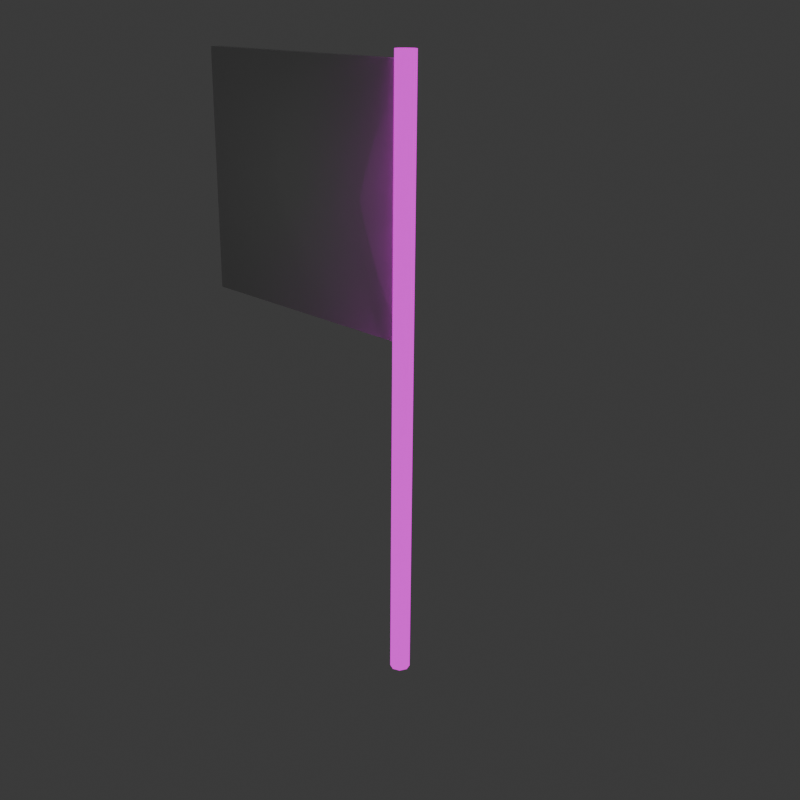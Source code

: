 # Source: flagsa.blend  (saved by Blender 4.0.36; exported with 4.5.12 LTS)
import bpy
from mathutils import Matrix  # noqa: F401  (used for matrix-valued properties, if any)

bpy.ops.wm.read_factory_settings(use_empty=True)
scene = bpy.context.scene
scene.name = 'Scene'

# ---- collections
col_collection = bpy.data.collections.new('Collection'); scene.collection.children.link(col_collection)

# ---- materials (node trees are filled in below, after node groups)
mat_material = bpy.data.materials.new('Material')
mat_material.alpha_threshold = 0.0
mat_material.use_transparent_shadow = False
mat_material.roughness = 0.5
mat_material.line_color = (0.0, 0.0, 0.0, 1.0)
mat_material_001 = bpy.data.materials.new('Material.001')
mat_material_001.use_transparent_shadow = False

# ---- material node trees
mat_material.use_nodes = True; mat_material.node_tree.nodes.clear()
_N = mat_material.node_tree.nodes; _L = mat_material.node_tree.links
n0 = _N.new('ShaderNodeOutputMaterial'); n0.name = 'Material Output'; n0.location = (300, 300)
n1 = _N.new('ShaderNodeEmission'); n1.name = 'Emission'; n1.location = (10, 300)
n2 = _N.new('ShaderNodeTexImage'); n2.name = 'Image Texture'; n2.location = (-280, 280)
_L.new(n1.outputs[0], n0.inputs[0])
_L.new(n2.outputs[0], n1.inputs[0])
n0.is_active_output = True
mat_material_001.use_nodes = True; mat_material_001.node_tree.nodes.clear()
_N = mat_material_001.node_tree.nodes; _L = mat_material_001.node_tree.links
n0 = _N.new('ShaderNodeBsdfPrincipled'); n0.name = 'Principled BSDF'; n0.location = (10, 300)
n0.inputs[3].default_value = 1.45
n1 = _N.new('ShaderNodeOutputMaterial'); n1.name = 'Material Output'; n1.location = (300, 300)
_L.new(n0.outputs[0], n1.inputs[0])
n1.is_active_output = True

# ---- world
world_world = bpy.data.worlds.new('World'); scene.world = world_world
world_world.use_nodes = True; world_world.node_tree.nodes.clear()
_N = world_world.node_tree.nodes; _L = world_world.node_tree.links
n0 = _N.new('ShaderNodeOutputWorld'); n0.name = 'World Output'; n0.location = (300, 300)
n1 = _N.new('ShaderNodeBackground'); n1.name = 'Background'; n1.location = (10, 300)
n1.inputs[0].default_value = (0.05088, 0.05088, 0.05088, 1.0)
_L.new(n1.outputs[0], n0.inputs[0])
n0.is_active_output = True
world_world.color = (0.05088, 0.05088, 0.05088)
world_world.use_sun_shadow = False
world_world.sun_shadow_jitter_overblur = 0.0

# ---- cameras
cam_camera_001 = bpy.data.cameras.new('Camera.001')
cam_camera_001.clip_end = 100.0
cam_camera_001.ortho_scale = 7.314
cam_camera = bpy.data.cameras.new('Camera')
cam_camera.clip_end = 100.0
cam_camera.ortho_scale = 7.314

# ---- meshes
me_cube = bpy.data.meshes.new('Cube')
me_cube.from_pydata([(-0.03417, -0.05824, 2.983), (-0.03417, -0.05824, 0.4483), (-2.925e-09, 0.1011, -3.071), (-2.925e-09, 0.1011, 3.071), (0.07148, 0.07148, -3.071), (0.07148, 0.07148, 3.071), (0.1011, 0.0, -3.071), (0.1011, 0.0, 3.071), (0.07148, -0.07148, -3.071), (0.07148, -0.07148, 3.071), (-2.925e-09, -0.1011, -3.071), (-2.925e-09, -0.1011, 3.071), (-0.07148, -0.07148, -3.071), (-0.07148, -0.07148, 3.071), (-0.1011, 0.0, -3.071), (-0.1011, 0.0, 3.071), (-0.07148, 0.07148, -3.071), (-0.07148, 0.07148, 3.071), (-0.03417, 0.05824, 0.4483), (-0.03417, 0.05824, 2.983), (2.844, -0.05824, 0.4483), (2.844, -0.05824, 2.983), (2.844, 0.05824, 0.4483), (2.844, 0.05824, 2.983)], [], [(2, 3, 5, 4), (23, 19, 0, 21), (4, 5, 7, 6), (18, 22, 20, 1), (6, 7, 9, 8), (20, 21, 0, 1), (8, 9, 11, 10), (22, 23, 21, 20), (10, 11, 13, 12), (18, 19, 23, 22), (12, 13, 15, 14), (5, 3, 17, 15, 13, 11, 9, 7), (1, 0, 19, 18), (14, 15, 17, 16), (16, 17, 3, 2), (2, 4, 6, 8, 10, 12, 14, 16)])
me_cube.polygons.foreach_set('use_smooth', [True] * 16)
me_cube.polygons.foreach_set('material_index', [0, 1, 0, 1, 0, 1, 0, 1, 0, 1, 0, 0, 1, 0, 0, 0])
_uv = me_cube.uv_layers.new(name='UVMap')
_uv.uv.foreach_set('vector', [0.0135, 0.9981, 0.0135, 0.001909, 0.0251, 0.001909, 0.0251, 0.9981, 0.1288, 0.4726, 0.1288, 0.9394, 0.1099, 0.9394, 0.1099, 0.4726, 0.02892, 0.9981, 0.02892, 0.001909, 0.04051, 0.001909, 0.04051, 0.9981, 0.1515, 0.4726, 0.1515, 0.9394, 0.1327, 0.9394, 0.1327, 0.4726, 0.04051, 0.9981, 0.04051, 0.001909, 0.05211, 0.001909, 0.05211, 0.9981, 0.5211, 0.4688, 0.1099, 0.4688, 0.1099, 0.001909, 0.5211, 0.001909, 0.05592, 0.9981, 0.05592, 0.001909, 0.06752, 0.001909, 0.06752, 0.9981, 0.1554, 0.8837, 0.1554, 0.4726, 0.1743, 0.4726, 0.1743, 0.8837, 0.06752, 0.9981, 0.06752, 0.001909, 0.07911, 0.001909, 0.07911, 0.9981, 0.9361, 0.4688, 0.5249, 0.4688, 0.5249, 0.001909, 0.9361, 0.001909, 0.08293, 0.9981, 0.08293, 0.001909, 0.09453, 0.001909, 0.09453, 0.9981, 0.2311, 0.4815, 0.2311, 0.494, 0.2222, 0.5029, 0.2097, 0.5029, 0.2008, 0.494, 0.2008, 0.4815, 0.2097, 0.4726, 0.2222, 0.4726, 0.1781, 0.8837, 0.1781, 0.4726, 0.197, 0.4726, 0.197, 0.8837, 0.09453, 0.9981, 0.09453, 0.001909, 0.1061, 0.001909, 0.1061, 0.9981, 0.001909, 0.9981, 0.001909, 0.001909, 0.0135, 0.001909, 0.0135, 0.9981, 0.2652, 0.494, 0.2563, 0.5029, 0.2438, 0.5029, 0.2349, 0.494, 0.2349, 0.4815, 0.2438, 0.4726, 0.2563, 0.4726, 0.2652, 0.4815])
me_cube.materials.append(mat_material)
me_cube.materials.append(mat_material_001)
me_cube.use_mirror_vertex_groups = False
me_cube.update()

# ---- objects
ob_back = bpy.data.objects.new('Back', cam_camera_001)
ob_front = bpy.data.objects.new('Front', cam_camera)
ob_cube = bpy.data.objects.new('Cube', me_cube)

# ---- transforms, parenting, visibility, modifiers, constraints
ob_back.location = (-7.194, 6.85, 3.508)
ob_back.rotation_euler = (1.22, -0.008438, 3.957)
ob_back.lock_rotations_4d = False
ob_back.empty_display_type = 'ARROWS'
ob_back.color = (0.0, 0.0, 0.0, 0.0)
ob_back.display_type = 'WIRE'
ob_back.lineart.crease_threshold = 0.0
ob_front.location = (7.359, -6.926, 4.958)
ob_front.rotation_euler = (1.109, 0.0, 0.8149)
ob_front.lock_rotations_4d = False
ob_front.empty_display_type = 'ARROWS'
ob_front.color = (0.0, 0.0, 0.0, 0.0)
ob_front.display_type = 'WIRE'
ob_front.lineart.crease_threshold = 0.0
ob_cube.location = (0.0, 0.0, 0.0)
ob_cube.lock_rotations_4d = False
ob_cube.empty_display_type = 'ARROWS'
ob_cube.lineart.crease_threshold = 0.0

# ---- collection membership
scene.collection.objects.link(ob_back)
scene.collection.objects.link(ob_front)
col_collection.objects.link(ob_cube)

# ---- scene / render settings (as saved in the file)
scene.camera = ob_back
scene.frame_start = 1; scene.frame_end = 250; scene.frame_set(1)
scene.render.engine = 'BLENDER_EEVEE_NEXT'
scene.render.resolution_x = 1080
scene.cycles.sampling_pattern = 'TABULATED_SOBOL'
bpy.context.view_layer.update()
